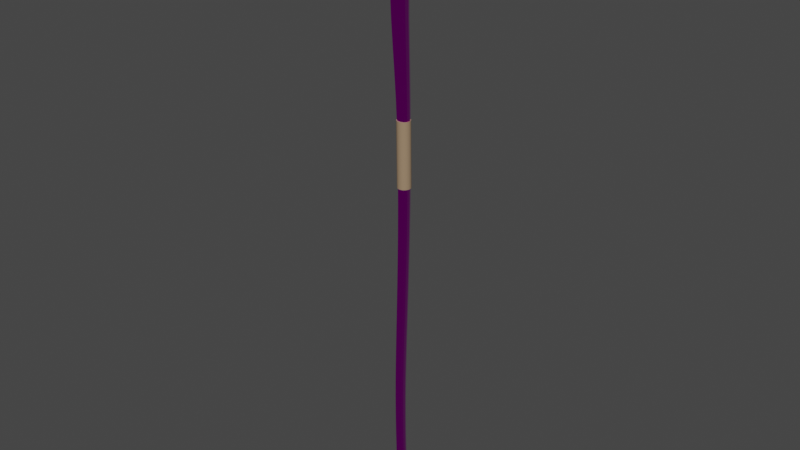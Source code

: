 # Source: darkwood_staff.blend  (saved by Blender 3.6.11; exported with 4.5.12 LTS)
import bpy
from mathutils import Matrix  # noqa: F401  (used for matrix-valued properties, if any)

bpy.ops.wm.read_factory_settings(use_empty=True)
scene = bpy.context.scene
scene.name = 'Scene'

# ---- collections
col_collection = bpy.data.collections.new('Collection'); scene.collection.children.link(col_collection)

# ---- images (referenced by path relative to the original .blend; pixels are not part of the script)
import os
ASSET_DIR = os.environ.get("B2B_ASSET_DIR", "")  # directory of the original .blend (textures are referenced by path, not embedded)
HERE = os.path.dirname(os.path.abspath(__file__))  # packed textures are extracted next to this script under _unpacked/

def load_image(name, relpath, width, height, colorspace="sRGB"):
    """Load a texture the original file referenced (path relative to the .blend, or extracted next to this script)."""
    p = next((c for c in (os.path.join(HERE, relpath), os.path.join(ASSET_DIR, relpath)) if relpath and os.path.exists(c)), "")
    if p:
        img = bpy.data.images.load(p, check_existing=True)
        img.name = name
    else:  # same state as the original file: an image datablock whose file is absent (Cycles renders it pink)
        img = bpy.data.images.new(name, width, height)
        img.source = "FILE"
        img.filepath = "//" + (relpath or name)
    img.colorspace_settings.name = colorspace
    return img
img_darkwood_staff_diffuse_png = load_image('darkwood_staff_diffuse.png', 'material/darkwood_staff_diffuse.png', 1024, 1024, 'sRGB')
img_darkwood_staff_occlusionroughnessmetallic_png = load_image('darkwood_staff_occlusionRoughnessMetallic.png', 'material/darkwood_staff_occlusionRoughnessMetallic.png', 1024, 1024, 'Linear Rec.709')
img_darkwood_staff_normal_png = load_image('darkwood_staff_normal.png', 'material/darkwood_staff_normal.png', 1024, 1024, 'Linear Rec.709')

# ---- materials (node trees are filled in below, after node groups)
mat_material_001 = bpy.data.materials.new('Material.001')
mat_material_001.use_transparent_shadow = False
mat_material = bpy.data.materials.new('Material')
mat_material.use_transparent_shadow = False

# ---- material node trees
mat_material_001.use_nodes = True; mat_material_001.node_tree.nodes.clear()
_N = mat_material_001.node_tree.nodes; _L = mat_material_001.node_tree.links
n0 = _N.new('ShaderNodeOutputMaterial'); n0.name = 'Material Output'; n0.location = (300, 300)
n1 = _N.new('ShaderNodeBsdfPrincipled'); n1.name = 'Principled BSDF'; n1.location = (10, 300)
n1.distribution = 'GGX'
n1.subsurface_method = 'RANDOM_WALK_SKIN'
n1.inputs[3].default_value = 1.45
n1.inputs[27].default_value = (0.0, 0.0, 0.0, 1.0)
n1.inputs[28].default_value = 1.0
n2 = _N.new('ShaderNodeTexImage'); n2.name = 'Image Texture'; n2.location = (-521, 353)
n2.image = img_darkwood_staff_diffuse_png
n3 = _N.new('ShaderNodeTexImage'); n3.name = 'Image Texture.002'; n3.location = (-764, 22)
n3.image = img_darkwood_staff_occlusionroughnessmetallic_png
n4 = _N.new('ShaderNodeSeparateColor'); n4.name = 'Separate Color'; n4.location = (-374, 6)
n5 = _N.new('ShaderNodeTexImage'); n5.name = 'Image Texture.001'; n5.location = (-629, -358)
n5.image = img_darkwood_staff_normal_png
n6 = _N.new('ShaderNodeNormalMap'); n6.name = 'Normal Map'; n6.location = (-289, -325)
_L.new(n1.outputs[0], n0.inputs[0])
_L.new(n2.outputs[0], n1.inputs[0])
_L.new(n3.outputs[0], n4.inputs[0])
_L.new(n4.outputs[1], n1.inputs[2])
_L.new(n4.outputs[2], n1.inputs[1])
_L.new(n5.outputs[0], n6.inputs[1])
_L.new(n6.outputs[0], n1.inputs[5])
n0.is_active_output = True
mat_material.use_nodes = True; mat_material.node_tree.nodes.clear()
_N = mat_material.node_tree.nodes; _L = mat_material.node_tree.links
n0 = _N.new('ShaderNodeBsdfPrincipled'); n0.name = 'Principled BSDF'; n0.location = (10, 300)
n0.distribution = 'GGX'
n0.subsurface_method = 'RANDOM_WALK_SKIN'
n0.inputs[0].default_value = (0.3299, 0.2219, 0.1332, 1.0)
n0.inputs[2].default_value = 1.0
n0.inputs[3].default_value = 1.45
n0.inputs[27].default_value = (0.0, 0.0, 0.0, 1.0)
n0.inputs[28].default_value = 1.0
n1 = _N.new('ShaderNodeOutputMaterial'); n1.name = 'Material Output'; n1.location = (300, 300)
_L.new(n0.outputs[0], n1.inputs[0])
n1.is_active_output = True

# ---- world
world_world = bpy.data.worlds.new('World'); scene.world = world_world
world_world.use_nodes = True; world_world.node_tree.nodes.clear()
_N = world_world.node_tree.nodes; _L = world_world.node_tree.links
n0 = _N.new('ShaderNodeOutputWorld'); n0.name = 'World Output'; n0.location = (300, 300)
n1 = _N.new('ShaderNodeBackground'); n1.name = 'Background'; n1.location = (10, 300)
n1.inputs[0].default_value = (0.05088, 0.05088, 0.05088, 1.0)
_L.new(n1.outputs[0], n0.inputs[0])
n0.is_active_output = True
world_world.color = (0.05088, 0.05088, 0.05088)
world_world.use_sun_shadow = False
world_world.sun_shadow_jitter_overblur = 0.0

# ---- meshes
me_cube_001 = bpy.data.meshes.new('Cube.001')
me_cube_001.from_pydata([(-0.007734, -0.000767, -0.7658), (-0.009264, -0.003096, -0.3135), (-0.006314, -0.004531, -0.7658), (-0.007104, -0.008248, -0.3134), (-0.003203, -0.007081, -0.7658), (-0.00262, -0.01164, -0.3133), (0.0007675, -0.007734, -0.7658), (0.002987, -0.01237, -0.3133), (0.004532, -0.006314, -0.7658), (0.008211, -0.01024, -0.3133), (0.007082, -0.003202, -0.7658), (0.01165, -0.005812, -0.3134), (0.007734, 0.0007677, -0.7658), (0.01238, -0.0002841, -0.3135), (0.006314, 0.004532, -0.7658), (0.01022, 0.004865, -0.3136), (0.003202, 0.007082, -0.7658), (0.005735, 0.008255, -0.3136), (-0.0007673, 0.007734, -0.7658), (0.0001356, 0.00898, -0.3136), (-0.004531, 0.006314, -0.7658), (-0.005082, 0.006848, -0.3136), (-0.007081, 0.003203, -0.7658), (-0.008522, 0.002429, -0.3135), (-0.01344, 2.456e-05, 0.1155), (-0.01071, -0.005711, 0.1154), (-0.00505, -0.009499, 0.1156), (0.002017, -0.01032, 0.116), (0.008591, -0.007948, 0.1165), (0.01291, -0.003027, 0.117), (0.01381, 0.003127, 0.1174), (0.01106, 0.008862, 0.1176), (0.005396, 0.01264, 0.1175), (-0.001655, 0.01345, 0.117), (-0.008211, 0.01108, 0.1164), (-0.01252, 0.006169, 0.1159), (-0.0291, -0.004164, 0.437), (-0.02405, -0.01285, 0.4345), (-0.0142, -0.01855, 0.4338), (-0.002108, -0.01986, 0.4352), (0.00913, -0.01641, 0.4384), (0.01656, -0.009016, 0.4426), (0.0181, 0.0004321, 0.4465), (0.01321, 0.009373, 0.449), (0.003151, 0.01531, 0.4495), (-0.009292, 0.0166, 0.4478), (-0.02068, 0.0129, 0.4445), (-0.02792, 0.00527, 0.4406), (-0.01004, 0.003411, -0.6893), (-0.006823, 0.007609, -0.6894), (-0.001934, 0.009633, -0.6894), (0.003311, 0.008942, -0.6894), (0.007509, 0.005721, -0.6894), (0.009535, 0.0008331, -0.6893), (0.008845, -0.004414, -0.6893), (0.005624, -0.008613, -0.6893), (0.000734, -0.01064, -0.6893), (-0.004514, -0.009947, -0.6893), (-0.008712, -0.006725, -0.6893), (-0.01074, -0.001835, -0.6893), (-0.007228, 0.004967, -0.09233), (-0.003511, 0.009506, -0.09235), (0.002136, 0.01171, -0.0923), (0.008206, 0.01097, -0.09219), (0.01307, 0.007481, -0.09205), (0.01541, 0.002186, -0.09192), (0.01461, -0.003491, -0.09183), (0.01089, -0.00803, -0.09182), (0.005235, -0.01022, -0.09187), (-0.0008353, -0.00947, -0.09199), (-0.00569, -0.005984, -0.09212), (-0.008027, -0.0006996, -0.09225), (-0.02227, 0.004613, 0.3103), (-0.0167, 0.01065, 0.3125), (-0.008125, 0.01354, 0.3145), (0.001127, 0.0125, 0.3157), (0.008575, 0.007843, 0.3157), (0.01222, 0.0007968, 0.3146), (0.01105, -0.00674, 0.3127), (0.005405, -0.01272, 0.3105), (-0.003163, -0.01554, 0.3087), (-0.01234, -0.01449, 0.3076), (-0.01971, -0.009879, 0.3076), (-0.02335, -0.002901, 0.3086), (-0.01176, 0.001673, -0.5231), (-0.008452, 0.00598, -0.5232), (-0.003435, 0.008057, -0.5232), (0.001948, 0.007348, -0.5232), (0.006257, 0.004043, -0.5232), (0.008338, -0.0009735, -0.5231), (0.007632, -0.00636, -0.5231), (0.004325, -0.01067, -0.523), (-0.0006956, -0.01275, -0.523), (-0.006085, -0.01204, -0.523), (-0.0104, -0.008734, -0.523), (-0.01247, -0.003713, -0.5231), (-0.01204, -0.003852, -0.4731), (-0.01123, -0.003774, -0.4212), (-0.01024, -0.003514, -0.3679), (-0.009949, -0.008911, -0.4731), (-0.009121, -0.008868, -0.4212), (-0.008107, -0.008636, -0.3678), (-0.005606, -0.01225, -0.473), (-0.004741, -0.01223, -0.4211), (-0.003682, -0.01201, -0.3677), (-0.0001765, -0.01296, -0.473), (0.0007339, -0.01295, -0.4211), (0.00185, -0.01274, -0.3677), (0.004882, -0.01086, -0.4731), (0.005835, -0.01083, -0.4212), (0.007004, -0.01061, -0.3678), (0.008212, -0.006519, -0.4731), (0.009192, -0.006459, -0.4212), (0.0104, -0.006214, -0.3678), (0.008923, -0.001093, -0.4732), (0.009909, -0.000996, -0.4213), (0.01112, -0.0007188, -0.3679), (0.006827, 0.00396, -0.4732), (0.007795, 0.004092, -0.4214), (0.008985, 0.004399, -0.368), (0.002486, 0.007289, -0.4733), (0.003418, 0.007443, -0.4214), (0.004562, 0.007769, -0.368), (-0.002936, 0.008003, -0.4733), (-0.002049, 0.008161, -0.4214), (-0.0009624, 0.008491, -0.368), (-0.00799, 0.005912, -0.4732), (-0.007145, 0.006055, -0.4214), (-0.006111, 0.006372, -0.368), (-0.01132, 0.001573, -0.4732), (-0.01051, 0.001688, -0.4213), (-0.009506, 0.001979, -0.3679), (-0.008689, -0.000185, -0.03744), (-0.009768, 0.0001575, 0.01642), (-0.01134, 0.0002588, 0.06686), (-0.006302, -0.00549, -0.0373), (-0.007323, -0.005178, 0.01652), (-0.008777, -0.005225, 0.06687), (-0.001343, -0.008991, -0.03715), (-0.002244, -0.008699, 0.0167), (-0.003462, -0.008846, 0.06705), (0.004859, -0.009743, -0.037), (0.004107, -0.009456, 0.0169), (0.003179, -0.009625, 0.06734), (0.01063, -0.007546, -0.03692), (0.01002, -0.007247, 0.01707), (0.009357, -0.007354, 0.06767), (0.01444, -0.002989, -0.03691), (0.01391, -0.002665, 0.01717), (0.01342, -0.002647, 0.06795), (0.01526, 0.002712, -0.03699), (0.01474, 0.003067, 0.01717), (0.01427, 0.003238, 0.06813), (0.01286, 0.008032, -0.03714), (0.01229, 0.008415, 0.01707), (0.0117, 0.008725, 0.06816), (0.007893, 0.01153, -0.0373), (0.007198, 0.01194, 0.0169), (0.00638, 0.01234, 0.06802), (0.001689, 0.01228, -0.03743), (0.0008486, 0.01268, 0.0167), (-0.0002495, 0.01311, 0.0677), (-0.00408, 0.01006, -0.03751), (-0.005054, 0.01046, 0.01653), (-0.006414, 0.01084, 0.06732), (-0.007875, 0.005504, -0.03751), (-0.008936, 0.005877, 0.01642), (-0.01047, 0.006134, 0.06702), (-0.0241, -0.002853, 0.3528), (-0.02564, -0.002718, 0.3856), (-0.02812, -0.003002, 0.4116), (-0.02027, -0.01004, 0.3515), (-0.02137, -0.01062, 0.384), (-0.02319, -0.01184, 0.4097), (-0.01257, -0.01479, 0.3515), (-0.0128, -0.01585, 0.3838), (-0.01343, -0.01767, 0.4093), (-0.003004, -0.01588, 0.3528), (-0.002155, -0.01707, 0.3851), (-0.001352, -0.01902, 0.4107), (0.005936, -0.01299, 0.3551), (0.007786, -0.01389, 0.3876), (0.009898, -0.01549, 0.4135), (0.01183, -0.006838, 0.3577), (0.0143, -0.007115, 0.3906), (0.01731, -0.007941, 0.4169), (0.01305, 0.0009374, 0.3601), (0.01556, 0.001418, 0.3933), (0.01883, 0.001641, 0.42), (0.009241, 0.008225, 0.3615), (0.01127, 0.009369, 0.3949), (0.01397, 0.01066, 0.4218), (0.001439, 0.01306, 0.3615), (0.002628, 0.01463, 0.395), (0.004034, 0.01664, 0.4219), (-0.008251, 0.01413, 0.3601), (-0.00807, 0.01583, 0.3936), (-0.008267, 0.01795, 0.4204), (-0.01721, 0.01113, 0.3578), (-0.01799, 0.01259, 0.3911), (-0.01958, 0.01424, 0.4177), (-0.023, 0.004897, 0.3551), (-0.02443, 0.005788, 0.3882), (-0.02683, 0.006545, 0.4145), (-0.02508, -0.006497, 0.4634), (-0.02038, -0.009546, 0.4886), (-0.01657, -0.01142, 0.5039), (-0.02144, -0.01255, 0.461), (-0.01834, -0.0127, 0.4866), (-0.01575, -0.01263, 0.5029), (-0.01442, -0.01648, 0.4603), (-0.01453, -0.01472, 0.4857), (-0.01423, -0.01341, 0.5023), (-0.005892, -0.01734, 0.4615), (-0.009967, -0.01515, 0.4862), (-0.01241, -0.01356, 0.5024), (0.00198, -0.01494, 0.4642), (-0.00571, -0.01391, 0.4878), (-0.01077, -0.01305, 0.503), (0.007171, -0.009829, 0.468), (-0.002768, -0.01122, 0.4902), (-0.0097, -0.012, 0.5041), (0.008223, -0.003311, 0.4717), (-0.002022, -0.007655, 0.4928), (-0.009508, -0.01067, 0.5054), (0.00475, 0.002849, 0.4744), (-0.003941, -0.004222, 0.4949), (-0.01029, -0.009414, 0.5063), (-0.002329, 0.006941, 0.4752), (-0.008021, -0.001987, 0.496), (-0.01185, -0.008588, 0.5069), (-0.01107, 0.007845, 0.4739), (-0.013, -0.001632, 0.4956), (-0.01374, -0.008438, 0.5068), (-0.01911, 0.005357, 0.4708), (-0.0174, -0.003162, 0.4939), (-0.01543, -0.008994, 0.5061), (-0.02426, 8.673e-05, 0.467), (-0.02006, -0.006069, 0.4913), (-0.01645, -0.01009, 0.5051), (-0.006032, 2.398e-07, -0.7718), (-0.005223, 0.003016, -0.7718), (-0.003016, 0.005224, -0.7718), (2.596e-08, 0.006032, -0.7718), (0.003016, 0.005224, -0.7718), (0.005223, 0.003016, -0.7718), (0.006032, 2.158e-07, -0.7718), (0.005224, -0.003016, -0.7718), (0.003016, -0.005223, -0.7718), (4.54e-08, -0.006032, -0.7718), (-0.003016, -0.005223, -0.7718), (-0.005224, -0.003016, -0.7718), (-0.008366, 0.003515, -0.7555), (-0.009144, 0.003707, -0.7398), (-0.009616, 0.003669, -0.7177), (-0.005485, 0.007221, -0.7555), (-0.006044, 0.007736, -0.7398), (-0.006421, 0.00783, -0.7178), (-0.001138, 0.00899, -0.7555), (-0.001345, 0.009676, -0.7398), (-0.001574, 0.009836, -0.7178), (0.003512, 0.008349, -0.7555), (0.003694, 0.009006, -0.7398), (0.003626, 0.009151, -0.7178), (0.007219, 0.005469, -0.7555), (0.007723, 0.005907, -0.7398), (0.007788, 0.005957, -0.7178), (0.008988, 0.001121, -0.7555), (0.009664, 0.001208, -0.7398), (0.009795, 0.00111, -0.7177), (0.008347, -0.003529, -0.7555), (0.008994, -0.003831, -0.7398), (0.00911, -0.004091, -0.7177), (0.005467, -0.007236, -0.7555), (0.005895, -0.007861, -0.7398), (0.005916, -0.008253, -0.7177), (0.001119, -0.009006, -0.7555), (0.001195, -0.009802, -0.7397), (0.001068, -0.01026, -0.7177), (-0.003531, -0.008364, -0.7555), (-0.003845, -0.009132, -0.7397), (-0.004134, -0.009575, -0.7177), (-0.007238, -0.005484, -0.7555), (-0.007874, -0.006032, -0.7398), (-0.008296, -0.00638, -0.7177), (-0.009007, -0.001136, -0.7555), (-0.009814, -0.001332, -0.7398), (-0.0103, -0.001532, -0.7177), (-0.007727, 0.003008, -0.2585), (-0.007206, 0.003663, -0.2031), (-0.007019, 0.004334, -0.1476), (-0.00423, 0.007458, -0.2585), (-0.003641, 0.008145, -0.2031), (-0.00338, 0.008847, -0.1476), (0.001076, 0.009607, -0.2585), (0.00177, 0.01031, -0.2031), (0.002147, 0.01103, -0.1476), (0.006772, 0.008878, -0.2585), (0.007581, 0.009579, -0.2031), (0.008084, 0.0103, -0.1475), (0.01133, 0.005463, -0.2584), (0.01223, 0.006139, -0.203), (0.01284, 0.00683, -0.1474), (0.01354, 0.0002781, -0.2583), (0.01448, 0.0009144, -0.2029), (0.01513, 0.001568, -0.1473), (0.01279, -0.005288, -0.2583), (0.01372, -0.004692, -0.2028), (0.01435, -0.004077, -0.1472), (0.009291, -0.009743, -0.2582), (0.01015, -0.009178, -0.2027), (0.01071, -0.008592, -0.1472), (0.003979, -0.01189, -0.2582), (0.004733, -0.01134, -0.2027), (0.005176, -0.01077, -0.1472), (-0.001724, -0.01116, -0.2582), (-0.001083, -0.0106, -0.2028), (-0.0007643, -0.01002, -0.1473), (-0.006285, -0.007739, -0.2583), (-0.005734, -0.007158, -0.2029), (-0.005515, -0.006558, -0.1474), (-0.008481, -0.002553, -0.2584), (-0.007973, -0.001936, -0.203), (-0.007802, -0.001302, -0.1475), (-0.01507, 0.005862, 0.1647), (-0.01785, 0.005335, 0.2138), (-0.02043, 0.004821, 0.2628), (-0.01045, 0.01105, 0.1655), (-0.01289, 0.01082, 0.215), (-0.01515, 0.0106, 0.2645), (-0.003406, 0.01355, 0.1664), (-0.005317, 0.01346, 0.2163), (-0.007041, 0.01338, 0.266), (0.004169, 0.01268, 0.1671), (0.002835, 0.01253, 0.2172), (0.001687, 0.01238, 0.2671), (0.01026, 0.00869, 0.1671), (0.009397, 0.008309, 0.2172), (0.008714, 0.007932, 0.2671), (0.01323, 0.002634, 0.1667), (0.0126, 0.001902, 0.2165), (0.01215, 0.001185, 0.2662), (0.01226, -0.003863, 0.166), (0.01156, -0.004969, 0.2155), (0.01105, -0.006043, 0.2648), (0.007624, -0.009053, 0.1652), (0.006573, -0.01044, 0.2143), (0.005707, -0.01179, 0.2631), (0.0005634, -0.01154, 0.1645), (-0.001016, -0.01306, 0.2132), (-0.0024, -0.01452, 0.2617), (-0.007022, -0.01067, 0.1639), (-0.009161, -0.01213, 0.2125), (-0.01109, -0.01353, 0.2608), (-0.0131, -0.006674, 0.1638), (-0.01569, -0.007906, 0.2124), (-0.01807, -0.009093, 0.2607), (-0.01604, -0.0006238, 0.164), (-0.01887, -0.00152, 0.2129), (-0.02149, -0.002388, 0.2614), (-0.01063, 0.002981, -0.6548), (-0.01124, 0.002476, -0.6149), (-0.01169, 0.002003, -0.5707), (-0.007388, 0.007202, -0.6548), (-0.007982, 0.006724, -0.6149), (-0.008405, 0.00628, -0.5707), (-0.002471, 0.009238, -0.6548), (-0.003034, 0.008772, -0.6149), (-0.003422, 0.008342, -0.5707), (0.002804, 0.008543, -0.6548), (0.002275, 0.008073, -0.6149), (0.001923, 0.007639, -0.5707), (0.007026, 0.005304, -0.6548), (0.006524, 0.004813, -0.6149), (0.006201, 0.004357, -0.5707), (0.009063, 0.0003883, -0.6548), (0.008575, -0.0001341, -0.6149), (0.008267, -0.0006245, -0.5707), (0.00837, -0.004889, -0.6547), (0.007877, -0.005445, -0.6149), (0.007565, -0.005973, -0.5706), (0.00513, -0.009112, -0.6547), (0.004617, -0.009697, -0.6148), (0.004282, -0.01025, -0.5706), (0.0002122, -0.01115, -0.6547), (-0.0003333, -0.01175, -0.6148), (-0.0007026, -0.01232, -0.5706), (-0.005066, -0.01045, -0.6547), (-0.005646, -0.01105, -0.6148), (-0.006053, -0.01162, -0.5706), (-0.009289, -0.007213, -0.6547), (-0.009897, -0.007785, -0.6148), (-0.01033, -0.00833, -0.5706), (-0.01132, -0.002295, -0.6547), (-0.01195, -0.002835, -0.6148), (-0.0124, -0.003344, -0.5706), (0.003159, 0.01465, -0.05278), (0.001251, 0.01509, 0.07928), (0.005793, 0.01439, -0.05278), (0.003885, 0.01483, 0.07928), (0.008325, 0.01362, -0.05278), (0.006418, 0.01406, 0.07928), (0.01066, 0.01237, -0.05278), (0.008752, 0.01281, 0.07928), (0.01271, 0.01069, -0.05278), (0.0108, 0.01113, 0.07928), (0.01438, 0.008645, -0.05278), (0.01248, 0.009085, 0.07928), (0.01563, 0.006311, -0.05278), (0.01372, 0.006751, 0.07928), (0.0164, 0.003778, -0.05278), (0.01449, 0.004219, 0.07928), (0.01666, 0.001145, -0.05278), (0.01475, 0.001585, 0.07928), (0.0164, -0.001489, -0.05278), (0.01449, -0.001049, 0.07928), (0.01563, -0.004022, -0.05278), (0.01372, -0.003581, 0.07928), (0.01438, -0.006356, -0.05278), (0.01248, -0.005915, 0.07928), (0.01271, -0.008401, -0.05278), (0.0108, -0.007961, 0.07928), (0.01066, -0.01008, -0.05278), (0.008752, -0.00964, 0.07928), (0.008325, -0.01133, -0.05278), (0.006418, -0.01089, 0.07928), (0.005793, -0.0121, -0.05278), (0.003885, -0.01166, 0.07928), (0.003159, -0.01236, -0.05278), (0.001251, -0.01192, 0.07928), (0.0005252, -0.0121, -0.05278), (-0.001382, -0.01166, 0.07928), (-0.002007, -0.01133, -0.05278), (-0.003915, -0.01089, 0.07928), (-0.004341, -0.01008, -0.05278), (-0.006249, -0.00964, 0.07928), (-0.006387, -0.008401, -0.05278), (-0.008295, -0.007961, 0.07928), (-0.008066, -0.006356, -0.05278), (-0.009974, -0.005915, 0.07928), (-0.009314, -0.004022, -0.05278), (-0.01122, -0.003581, 0.07928), (-0.01008, -0.001489, -0.05278), (-0.01199, -0.001049, 0.07928), (-0.01034, 0.001145, -0.05278), (-0.01225, 0.001585, 0.07928), (-0.01008, 0.003778, -0.05278), (-0.01199, 0.004219, 0.07928), (-0.009314, 0.006311, -0.05278), (-0.01122, 0.006751, 0.07928), (-0.008066, 0.008645, -0.05278), (-0.009974, 0.009085, 0.07928), (-0.006387, 0.01069, -0.05278), (-0.008295, 0.01113, 0.07928), (-0.004341, 0.01237, -0.05278), (-0.006249, 0.01281, 0.07928), (-0.002007, 0.01362, -0.05278), (-0.003915, 0.01406, 0.07928), (0.0005252, 0.01439, -0.05278), (-0.001382, 0.01483, 0.07928)], [], [(101, 3, 1, 98), (94, 99, 96, 95), (100, 101, 98, 97), (171, 172, 169, 168), (135, 136, 133, 132), (169, 202, 201, 168), (96, 129, 84, 95), (23, 131, 98, 1), (131, 130, 97, 98), (136, 137, 134, 133), (104, 5, 3, 101), (93, 102, 99, 94), (103, 104, 101, 100), (174, 175, 172, 171), (138, 139, 136, 135), (139, 140, 137, 136), (107, 7, 5, 104), (92, 105, 102, 93), (106, 107, 104, 103), (177, 178, 175, 174), (141, 142, 139, 138), (142, 143, 140, 139), (110, 9, 7, 107), (91, 108, 105, 92), (109, 110, 107, 106), (180, 181, 178, 177), (144, 145, 142, 141), (145, 146, 143, 142), (113, 11, 9, 110), (90, 111, 108, 91), (112, 113, 110, 109), (183, 184, 181, 180), (147, 148, 145, 144), (148, 149, 146, 145), (116, 13, 11, 113), (89, 114, 111, 90), (115, 116, 113, 112), (186, 187, 184, 183), (150, 151, 148, 147), (151, 152, 149, 148), (119, 15, 13, 116), (88, 117, 114, 89), (118, 119, 116, 115), (189, 190, 187, 186), (153, 154, 151, 150), (124, 125, 122, 121), (122, 17, 15, 119), (87, 120, 117, 88), (121, 122, 119, 118), (192, 193, 190, 189), (156, 157, 154, 153), (127, 128, 125, 124), (125, 19, 17, 122), (86, 123, 120, 87), (195, 196, 193, 192), (159, 160, 157, 156), (154, 155, 152, 151), (128, 21, 19, 125), (85, 126, 123, 86), (198, 199, 196, 195), (162, 163, 160, 159), (157, 158, 155, 154), (131, 23, 21, 128), (84, 129, 126, 85), (130, 131, 128, 127), (201, 202, 199, 198), (165, 166, 163, 162), (166, 167, 164, 163), (133, 166, 165, 132), (167, 166, 133, 134), (137, 25, 24, 134), (132, 71, 70, 135), (207, 208, 205, 204), (205, 238, 237, 204), (165, 60, 71, 132), (35, 167, 134, 24), (172, 173, 170, 169), (140, 26, 25, 137), (135, 70, 69, 138), (210, 211, 208, 207), (175, 176, 173, 172), (143, 27, 26, 140), (138, 69, 68, 141), (213, 214, 211, 210), (178, 179, 176, 175), (146, 28, 27, 143), (141, 68, 67, 144), (216, 217, 214, 213), (181, 182, 179, 178), (149, 29, 28, 146), (144, 67, 66, 147), (219, 220, 217, 216), (184, 185, 182, 181), (152, 30, 29, 149), (147, 66, 65, 150), (222, 223, 220, 219), (187, 188, 185, 184), (155, 31, 30, 152), (150, 65, 64, 153), (225, 226, 223, 222), (160, 161, 158, 157), (158, 32, 31, 155), (153, 64, 63, 156), (228, 229, 226, 225), (163, 164, 161, 160), (161, 33, 32, 158), (156, 63, 62, 159), (231, 232, 229, 228), (190, 191, 188, 187), (164, 34, 33, 161), (159, 62, 61, 162), (234, 235, 232, 231), (193, 194, 191, 190), (167, 35, 34, 164), (162, 61, 60, 165), (237, 238, 235, 234), (202, 203, 200, 199), (203, 202, 169, 170), (173, 37, 36, 170), (168, 83, 82, 171), (251, 2, 0, 240), (0, 22, 241, 240), (201, 72, 83, 168), (47, 203, 170, 36), (208, 209, 206, 205), (176, 38, 37, 173), (171, 82, 81, 174), (250, 4, 2, 251), (211, 212, 209, 208), (179, 39, 38, 176), (174, 81, 80, 177), (249, 6, 4, 250), (214, 215, 212, 211), (182, 40, 39, 179), (177, 80, 79, 180), (248, 8, 6, 249), (217, 218, 215, 214), (185, 41, 40, 182), (180, 79, 78, 183), (247, 10, 8, 248), (220, 221, 218, 217), (188, 42, 41, 185), (183, 78, 77, 186), (246, 12, 10, 247), (223, 224, 221, 220), (191, 43, 42, 188), (186, 77, 76, 189), (245, 14, 12, 246), (196, 197, 194, 193), (194, 44, 43, 191), (189, 76, 75, 192), (244, 16, 14, 245), (199, 200, 197, 196), (197, 45, 44, 194), (192, 75, 74, 195), (243, 18, 16, 244), (226, 227, 224, 223), (200, 46, 45, 197), (195, 74, 73, 198), (242, 20, 18, 243), (229, 230, 227, 226), (203, 47, 46, 200), (198, 73, 72, 201), (241, 22, 20, 242), (238, 239, 236, 235), (239, 238, 205, 206), (204, 36, 37, 207), (319, 322, 321, 318), (321, 322, 289, 288), (237, 47, 36, 204), (207, 37, 38, 210), (316, 319, 318, 315), (210, 38, 39, 213), (313, 316, 315, 312), (213, 39, 40, 216), (310, 313, 312, 309), (216, 40, 41, 219), (307, 310, 309, 306), (219, 41, 42, 222), (304, 307, 306, 303), (222, 42, 43, 225), (301, 304, 303, 300), (232, 233, 230, 229), (225, 43, 44, 228), (298, 301, 300, 297), (235, 236, 233, 232), (228, 44, 45, 231), (295, 298, 297, 294), (256, 259, 258, 255), (231, 45, 46, 234), (292, 295, 294, 291), (103, 102, 105, 106), (234, 46, 47, 237), (289, 292, 291, 288), (259, 262, 261, 258), (283, 286, 285, 282), (285, 286, 253, 252), (253, 256, 255, 252), (268, 271, 270, 267), (271, 274, 273, 270), (274, 277, 276, 273), (277, 280, 279, 276), (280, 283, 282, 279), (286, 287, 254, 253), (287, 286, 283, 284), (257, 256, 253, 254), (262, 265, 264, 261), (265, 268, 267, 264), (260, 259, 256, 257), (263, 262, 259, 260), (272, 271, 268, 269), (275, 274, 271, 272), (278, 277, 274, 275), (281, 280, 277, 278), (284, 283, 280, 281), (287, 59, 48, 254), (252, 22, 0, 285), (357, 358, 325, 324), (325, 328, 327, 324), (255, 20, 22, 252), (48, 49, 257, 254), (322, 323, 290, 289), (328, 331, 330, 327), (258, 18, 20, 255), (49, 50, 260, 257), (293, 292, 289, 290), (331, 334, 333, 330), (261, 16, 18, 258), (50, 51, 263, 260), (266, 265, 262, 263), (334, 337, 336, 333), (264, 14, 16, 261), (51, 52, 266, 263), (269, 268, 265, 266), (337, 340, 339, 336), (267, 12, 14, 264), (52, 53, 269, 266), (296, 295, 292, 293), (340, 343, 342, 339), (270, 10, 12, 267), (53, 54, 272, 269), (299, 298, 295, 296), (343, 346, 345, 342), (273, 8, 10, 270), (54, 55, 275, 272), (308, 307, 304, 305), (346, 349, 348, 345), (276, 6, 8, 273), (55, 56, 278, 275), (311, 310, 307, 308), (349, 352, 351, 348), (279, 4, 6, 276), (56, 57, 281, 278), (314, 313, 310, 311), (352, 355, 354, 351), (282, 2, 4, 279), (57, 58, 284, 281), (317, 316, 313, 314), (355, 358, 357, 354), (285, 0, 2, 282), (58, 59, 287, 284), (320, 319, 316, 317), (323, 322, 319, 320), (323, 71, 60, 290), (288, 23, 1, 321), (393, 394, 361, 360), (361, 364, 363, 360), (291, 21, 23, 288), (60, 61, 293, 290), (358, 359, 326, 325), (364, 367, 366, 363), (294, 19, 21, 291), (61, 62, 296, 293), (329, 328, 325, 326), (367, 370, 369, 366), (297, 17, 19, 294), (62, 63, 299, 296), (302, 301, 298, 299), (370, 373, 372, 369), (300, 15, 17, 297), (63, 64, 302, 299), (305, 304, 301, 302), (373, 376, 375, 372), (303, 13, 15, 300), (64, 65, 305, 302), (332, 331, 328, 329), (376, 379, 378, 375), (306, 11, 13, 303), (65, 66, 308, 305), (335, 334, 331, 332), (379, 382, 381, 378), (309, 9, 11, 306), (66, 67, 311, 308), (344, 343, 340, 341), (382, 385, 384, 381), (312, 7, 9, 309), (67, 68, 314, 311), (347, 346, 343, 344), (385, 388, 387, 384), (315, 5, 7, 312), (68, 69, 317, 314), (350, 349, 346, 347), (388, 391, 390, 387), (318, 3, 5, 315), (69, 70, 320, 317), (353, 352, 349, 350), (391, 394, 393, 390), (321, 1, 3, 318), (70, 71, 323, 320), (356, 355, 352, 353), (359, 358, 355, 356), (359, 83, 72, 326), (324, 35, 24, 357), (97, 96, 99, 100), (130, 129, 96, 97), (327, 34, 35, 324), (72, 73, 329, 326), (394, 395, 362, 361), (127, 126, 129, 130), (330, 33, 34, 327), (73, 74, 332, 329), (365, 364, 361, 362), (126, 127, 124, 123), (333, 32, 33, 330), (74, 75, 335, 332), (338, 337, 334, 335), (123, 124, 121, 120), (336, 31, 32, 333), (75, 76, 338, 335), (341, 340, 337, 338), (118, 117, 120, 121), (339, 30, 31, 336), (76, 77, 341, 338), (368, 367, 364, 365), (115, 114, 117, 118), (342, 29, 30, 339), (77, 78, 344, 341), (371, 370, 367, 368), (112, 111, 114, 115), (345, 28, 29, 342), (78, 79, 347, 344), (380, 379, 376, 377), (109, 108, 111, 112), (348, 27, 28, 345), (79, 80, 350, 347), (383, 382, 379, 380), (106, 105, 108, 109), (351, 26, 27, 348), (80, 81, 353, 350), (386, 385, 382, 383), (354, 25, 26, 351), (81, 82, 356, 353), (389, 388, 385, 386), (100, 99, 102, 103), (357, 24, 25, 354), (82, 83, 359, 356), (392, 391, 388, 389), (395, 394, 391, 392), (395, 95, 84, 362), (360, 48, 59, 393), (363, 49, 48, 360), (84, 85, 365, 362), (366, 50, 49, 363), (85, 86, 368, 365), (369, 51, 50, 366), (86, 87, 371, 368), (374, 373, 370, 371), (372, 52, 51, 369), (87, 88, 374, 371), (377, 376, 373, 374), (375, 53, 52, 372), (88, 89, 377, 374), (378, 54, 53, 375), (89, 90, 380, 377), (381, 55, 54, 378), (90, 91, 383, 380), (384, 56, 55, 381), (91, 92, 386, 383), (387, 57, 56, 384), (92, 93, 389, 386), (390, 58, 57, 387), (93, 94, 392, 389), (393, 59, 58, 390), (94, 95, 395, 392), (206, 209, 212, 215, 218, 221, 224, 227, 230, 233, 236, 239), (240, 241, 242, 243, 244, 245, 246, 247, 248, 249, 250, 251), (396, 397, 399, 398), (398, 399, 401, 400), (400, 401, 403, 402), (402, 403, 405, 404), (404, 405, 407, 406), (406, 407, 409, 408), (408, 409, 411, 410), (410, 411, 413, 412), (412, 413, 415, 414), (414, 415, 417, 416), (416, 417, 419, 418), (418, 419, 421, 420), (420, 421, 423, 422), (422, 423, 425, 424), (424, 425, 427, 426), (426, 427, 429, 428), (428, 429, 431, 430), (430, 431, 433, 432), (432, 433, 435, 434), (434, 435, 437, 436), (436, 437, 439, 438), (438, 439, 441, 440), (440, 441, 443, 442), (442, 443, 445, 444), (444, 445, 447, 446), (446, 447, 449, 448), (448, 449, 451, 450), (450, 451, 453, 452), (452, 453, 455, 454), (454, 455, 457, 456), (399, 397, 459, 457, 455, 453, 451, 449, 447, 445, 443, 441, 439, 437, 435, 433, 431, 429, 427, 425, 423, 421, 419, 417, 415, 413, 411, 409, 407, 405, 403, 401), (456, 457, 459, 458), (458, 459, 397, 396), (396, 398, 400, 402, 404, 406, 408, 410, 412, 414, 416, 418, 420, 422, 424, 426, 428, 430, 432, 434, 436, 438, 440, 442, 444, 446, 448, 450, 452, 454, 456, 458)])
me_cube_001.polygons.foreach_set('use_smooth', [True] * 420)
me_cube_001.polygons.foreach_set('material_index', [0, 0, 0, 0, 0, 0, 0, 0, 0, 0, 0, 0, 0, 0, 0, 0, 0, 0, 0, 0, 0, 0, 0, 0, 0, 0, 0, 0, 0, 0, 0, 0, 0, 0, 0, 0, 0, 0, 0, 0, 0, 0, 0, 0, 0, 0, 0, 0, 0, 0, 0, 0, 0, 0, 0, 0, 0, 0, 0, 0, 0, 0, 0, 0, 0, 0, 0, 0, 0, 0, 0, 0, 0, 0, 0, 0, 0, 0, 0, 0, 0, 0, 0, 0, 0, 0, 0, 0, 0, 0, 0, 0, 0, 0, 0, 0, 0, 0, 0, 0, 0, 0, 0, 0, 0, 0, 0, 0, 0, 0, 0, 0, 0, 0, 0, 0, 0, 0, 0, 0, 0, 0, 0, 0, 0, 0, 0, 0, 0, 0, 0, 0, 0, 0, 0, 0, 0, 0, 0, 0, 0, 0, 0, 0, 0, 0, 0, 0, 0, 0, 0, 0, 0, 0, 0, 0, 0, 0, 0, 0, 0, 0, 0, 0, 0, 0, 0, 0, 0, 0, 0, 0, 0, 0, 0, 0, 0, 0, 0, 0, 0, 0, 0, 0, 0, 0, 0, 0, 0, 0, 0, 0, 0, 0, 0, 0, 0, 0, 0, 0, 0, 0, 0, 0, 0, 0, 0, 0, 0, 0, 0, 0, 0, 0, 0, 0, 0, 0, 0, 0, 0, 0, 0, 0, 0, 0, 0, 0, 0, 0, 0, 0, 0, 0, 0, 0, 0, 0, 0, 0, 0, 0, 0, 0, 0, 0, 0, 0, 0, 0, 0, 0, 0, 0, 0, 0, 0, 0, 0, 0, 0, 0, 0, 0, 0, 0, 0, 0, 0, 0, 0, 0, 0, 0, 0, 0, 0, 0, 0, 0, 0, 0, 0, 0, 0, 0, 0, 0, 0, 0, 0, 0, 0, 0, 0, 0, 0, 0, 0, 0, 0, 0, 0, 0, 0, 0, 0, 0, 0, 0, 0, 0, 0, 0, 0, 0, 0, 0, 0, 0, 0, 0, 0, 0, 0, 0, 0, 0, 0, 0, 0, 0, 0, 0, 0, 0, 0, 0, 0, 0, 0, 0, 0, 0, 0, 0, 0, 0, 0, 0, 0, 0, 0, 0, 0, 0, 0, 0, 0, 0, 0, 0, 0, 0, 0, 0, 0, 0, 0, 0, 0, 0, 0, 0, 0, 0, 0, 0, 0, 0, 0, 0, 0, 0, 0, 0, 1, 1, 1, 1, 1, 1, 1, 1, 1, 1, 1, 1, 1, 1, 1, 1, 1, 1, 1, 1, 1, 1, 1, 1, 1, 1, 1, 1, 1, 1, 1, 1, 1, 1])
_k = set([(396, 398), (396, 458), (397, 399), (397, 459), (398, 400), (399, 401), (400, 402), (401, 403), (402, 404), (403, 405), (404, 406), (405, 407), (406, 408), (407, 409), (408, 410), (409, 411), (410, 412), (411, 413), (412, 414), (413, 415), (414, 416), (415, 417), (416, 418), (417, 419), (418, 420), (419, 421), (420, 422), (421, 423), (422, 424), (423, 425), (424, 426), (425, 427), (426, 428), (427, 429), (428, 430), (429, 431), (430, 432), (431, 433), (432, 434), (433, 435), (434, 436), (435, 437), (436, 438), (437, 439), (438, 440), (439, 441), (440, 442), (441, 443), (442, 444), (443, 445), (444, 446), (445, 447), (446, 448), (447, 449), (448, 450), (449, 451), (450, 452), (451, 453), (452, 454), (453, 455), (454, 456), (455, 457), (456, 458), (457, 459)])
me_cube_001.attributes.new('sharp_edge', 'BOOLEAN', 'EDGE').data.foreach_set('value', [ (min(e.vertices), max(e.vertices)) in _k for e in me_cube_001.edges])
_uv = me_cube_001.uv_layers.new(name='UVMap')
_uv.uv.foreach_set('vector', [0.1859, 0.2089, 0.2054, 0.2292, 0.2008, 0.2336, 0.1813, 0.2132, 0.1304, 0.1513, 0.1482, 0.1698, 0.1437, 0.1739, 0.126, 0.1554, 0.1667, 0.189, 0.1859, 0.2089, 0.1813, 0.2132, 0.1622, 0.1932, 0.4477, 0.4845, 0.461, 0.4988, 0.4553, 0.5051, 0.4422, 0.4905, 0.3046, 0.3334, 0.3242, 0.3541, 0.319, 0.3592, 0.2996, 0.3384, 0.4553, 0.5051, 0.4499, 0.5117, 0.437, 0.4967, 0.4422, 0.4905, 0.1437, 0.1739, 0.1393, 0.1781, 0.1215, 0.1596, 0.126, 0.1554, 0.1963, 0.2381, 0.1769, 0.2175, 0.1813, 0.2132, 0.2008, 0.2336, 0.1769, 0.2175, 0.1578, 0.1975, 0.1622, 0.1932, 0.1813, 0.2132, 0.3242, 0.3541, 0.3436, 0.3746, 0.3384, 0.3798, 0.319, 0.3592, 0.1905, 0.2047, 0.2101, 0.2249, 0.2054, 0.2292, 0.1859, 0.2089, 0.1348, 0.1472, 0.1527, 0.1657, 0.1482, 0.1698, 0.1304, 0.1513, 0.1713, 0.1848, 0.1905, 0.2047, 0.1859, 0.2089, 0.1667, 0.189, 0.4537, 0.4789, 0.4673, 0.4929, 0.461, 0.4988, 0.4477, 0.4845, 0.3096, 0.3284, 0.3293, 0.3489, 0.3242, 0.3541, 0.3046, 0.3334, 0.3293, 0.3489, 0.3488, 0.3694, 0.3436, 0.3746, 0.3242, 0.3541, 0.1951, 0.2005, 0.2148, 0.2207, 0.2101, 0.2249, 0.1905, 0.2047, 0.1392, 0.1431, 0.1572, 0.1615, 0.1527, 0.1657, 0.1348, 0.1472, 0.1759, 0.1807, 0.1951, 0.2005, 0.1905, 0.2047, 0.1713, 0.1848, 0.46, 0.4736, 0.4739, 0.4874, 0.4673, 0.4929, 0.4537, 0.4789, 0.3146, 0.3234, 0.3344, 0.3438, 0.3293, 0.3489, 0.3096, 0.3284, 0.3344, 0.3438, 0.354, 0.364, 0.3488, 0.3694, 0.3293, 0.3489, 0.1998, 0.1963, 0.2195, 0.2165, 0.2148, 0.2207, 0.1951, 0.2005, 0.1435, 0.1388, 0.1617, 0.1574, 0.1572, 0.1615, 0.1392, 0.1431, 0.1805, 0.1766, 0.1998, 0.1963, 0.1951, 0.2005, 0.1759, 0.1807, 0.4666, 0.4686, 0.4809, 0.4824, 0.4739, 0.4874, 0.46, 0.4736, 0.3196, 0.3185, 0.3394, 0.3387, 0.3344, 0.3438, 0.3146, 0.3234, 0.3394, 0.3387, 0.3591, 0.3587, 0.354, 0.364, 0.3344, 0.3438, 0.2044, 0.1921, 0.2242, 0.2122, 0.2195, 0.2165, 0.1998, 0.1963, 0.1479, 0.1345, 0.1661, 0.1531, 0.1617, 0.1574, 0.1435, 0.1388, 0.185, 0.1723, 0.2044, 0.1921, 0.1998, 0.1963, 0.1805, 0.1766, 0.4734, 0.4637, 0.4879, 0.4775, 0.4809, 0.4824, 0.4666, 0.4686, 0.3246, 0.3136, 0.3445, 0.3336, 0.3394, 0.3387, 0.3196, 0.3185, 0.3445, 0.3336, 0.3643, 0.3535, 0.3591, 0.3587, 0.3394, 0.3387, 0.2089, 0.1878, 0.2288, 0.2078, 0.2242, 0.2122, 0.2044, 0.1921, 0.1522, 0.1302, 0.1705, 0.1488, 0.1661, 0.1531, 0.1479, 0.1345, 0.1894, 0.168, 0.2089, 0.1878, 0.2044, 0.1921, 0.185, 0.1723, 0.48, 0.4586, 0.4946, 0.4724, 0.4879, 0.4775, 0.4734, 0.4637, 0.3297, 0.3088, 0.3496, 0.3286, 0.3445, 0.3336, 0.3246, 0.3136, 0.3496, 0.3286, 0.3694, 0.3484, 0.3643, 0.3535, 0.3445, 0.3336, 0.2133, 0.1833, 0.2333, 0.2034, 0.2288, 0.2078, 0.2089, 0.1878, 0.1565, 0.1258, 0.1748, 0.1444, 0.1705, 0.1488, 0.1522, 0.1302, 0.1938, 0.1636, 0.2133, 0.1833, 0.2089, 0.1878, 0.1894, 0.168, 0.4862, 0.4531, 0.5009, 0.4669, 0.4946, 0.4724, 0.48, 0.4586, 0.3347, 0.3039, 0.3547, 0.3236, 0.3496, 0.3286, 0.3297, 0.3088, 0.2023, 0.1546, 0.2219, 0.1742, 0.2177, 0.1788, 0.1981, 0.1591, 0.2177, 0.1788, 0.2376, 0.1988, 0.2333, 0.2034, 0.2133, 0.1833, 0.1608, 0.1214, 0.1791, 0.1399, 0.1748, 0.1444, 0.1565, 0.1258, 0.1981, 0.1591, 0.2177, 0.1788, 0.2133, 0.1833, 0.1938, 0.1636, 0.492, 0.447, 0.5066, 0.4608, 0.5009, 0.4669, 0.4862, 0.4531, 0.3397, 0.299, 0.3599, 0.3187, 0.3547, 0.3236, 0.3347, 0.3039, 0.1534, 0.2019, 0.1725, 0.222, 0.2219, 0.1742, 0.2023, 0.1546, 0.2219, 0.1742, 0.2419, 0.1941, 0.2376, 0.1988, 0.2177, 0.1788, 0.1651, 0.117, 0.1833, 0.1354, 0.1791, 0.1399, 0.1608, 0.1214, 0.4972, 0.4406, 0.5117, 0.4542, 0.5066, 0.4608, 0.492, 0.447, 0.3447, 0.2941, 0.365, 0.3137, 0.3599, 0.3187, 0.3397, 0.299, 0.3547, 0.3236, 0.3747, 0.3433, 0.3694, 0.3484, 0.3496, 0.3286, 0.1725, 0.222, 0.1918, 0.2426, 0.2419, 0.1941, 0.2219, 0.1742, 0.1171, 0.1637, 0.1349, 0.1824, 0.1833, 0.1354, 0.1651, 0.117, 0.4318, 0.5031, 0.4446, 0.5183, 0.5117, 0.4542, 0.4972, 0.4406, 0.2893, 0.3481, 0.3085, 0.369, 0.365, 0.3137, 0.3447, 0.2941, 0.3599, 0.3187, 0.38, 0.3382, 0.3747, 0.3433, 0.3547, 0.3236, 0.1769, 0.2175, 0.1963, 0.2381, 0.1918, 0.2426, 0.1725, 0.222, 0.1215, 0.1596, 0.1393, 0.1781, 0.1349, 0.1824, 0.1171, 0.1637, 0.1578, 0.1975, 0.1769, 0.2175, 0.1725, 0.222, 0.1534, 0.2019, 0.437, 0.4967, 0.4499, 0.5117, 0.4446, 0.5183, 0.4318, 0.5031, 0.2945, 0.3433, 0.3138, 0.3642, 0.3085, 0.369, 0.2893, 0.3481, 0.3138, 0.3642, 0.333, 0.3849, 0.3275, 0.3897, 0.3085, 0.369, 0.319, 0.3592, 0.3138, 0.3642, 0.2945, 0.3433, 0.2996, 0.3384, 0.333, 0.3849, 0.3138, 0.3642, 0.319, 0.3592, 0.3384, 0.3798, 0.3436, 0.3746, 0.3629, 0.395, 0.3575, 0.4002, 0.3384, 0.3798, 0.2996, 0.3384, 0.2799, 0.3175, 0.2849, 0.3126, 0.3046, 0.3334, 0.4968, 0.5378, 0.5076, 0.5496, 0.5016, 0.5564, 0.4906, 0.5447, 0.5016, 0.5564, 0.4956, 0.5629, 0.4846, 0.5515, 0.4906, 0.5447, 0.2945, 0.3433, 0.275, 0.3223, 0.2799, 0.3175, 0.2996, 0.3384, 0.3521, 0.4054, 0.333, 0.3849, 0.3384, 0.3798, 0.3575, 0.4002, 0.461, 0.4988, 0.4736, 0.5123, 0.4675, 0.519, 0.4553, 0.5051, 0.3488, 0.3694, 0.3682, 0.3896, 0.3629, 0.395, 0.3436, 0.3746, 0.3046, 0.3334, 0.2849, 0.3126, 0.2898, 0.3078, 0.3096, 0.3284, 0.5034, 0.5308, 0.514, 0.5426, 0.5076, 0.5496, 0.4968, 0.5378, 0.4673, 0.4929, 0.4801, 0.506, 0.4736, 0.5123, 0.461, 0.4988, 0.354, 0.364, 0.3735, 0.3842, 0.3682, 0.3896, 0.3488, 0.3694, 0.3096, 0.3284, 0.2898, 0.3078, 0.2948, 0.303, 0.3146, 0.3234, 0.5103, 0.5241, 0.5207, 0.5357, 0.514, 0.5426, 0.5034, 0.5308, 0.4739, 0.4874, 0.487, 0.5002, 0.4801, 0.506, 0.4673, 0.4929, 0.3591, 0.3587, 0.3787, 0.3788, 0.3735, 0.3842, 0.354, 0.364, 0.3146, 0.3234, 0.2948, 0.303, 0.2997, 0.2982, 0.3196, 0.3185, 0.5173, 0.5178, 0.5276, 0.5291, 0.5207, 0.5357, 0.5103, 0.5241, 0.4809, 0.4824, 0.4941, 0.4949, 0.487, 0.5002, 0.4739, 0.4874, 0.3643, 0.3535, 0.3839, 0.3734, 0.3787, 0.3788, 0.3591, 0.3587, 0.3196, 0.3185, 0.2997, 0.2982, 0.3047, 0.2935, 0.3246, 0.3136, 0.5241, 0.5119, 0.5345, 0.5228, 0.5276, 0.5291, 0.5173, 0.5178, 0.4879, 0.4775, 0.5011, 0.4898, 0.4941, 0.4949, 0.4809, 0.4824, 0.3694, 0.3484, 0.3892, 0.3681, 0.3839, 0.3734, 0.3643, 0.3535, 0.3246, 0.3136, 0.3047, 0.2935, 0.3096, 0.2888, 0.3297, 0.3088, 0.5308, 0.5064, 0.5413, 0.517, 0.5345, 0.5228, 0.5241, 0.5119, 0.4946, 0.4724, 0.5078, 0.4846, 0.5011, 0.4898, 0.4879, 0.4775, 0.3747, 0.3433, 0.3946, 0.3629, 0.3892, 0.3681, 0.3694, 0.3484, 0.3297, 0.3088, 0.3096, 0.2888, 0.3145, 0.284, 0.3347, 0.3039, 0.5372, 0.501, 0.548, 0.5114, 0.5413, 0.517, 0.5308, 0.5064, 0.365, 0.3137, 0.3852, 0.3331, 0.38, 0.3382, 0.3599, 0.3187, 0.38, 0.3382, 0.4, 0.3577, 0.3946, 0.3629, 0.3747, 0.3433, 0.3347, 0.3039, 0.3145, 0.284, 0.3194, 0.2792, 0.3397, 0.299, 0.5434, 0.4954, 0.5545, 0.5059, 0.548, 0.5114, 0.5372, 0.501, 0.3085, 0.369, 0.3275, 0.3897, 0.3852, 0.3331, 0.365, 0.3137, 0.3852, 0.3331, 0.4054, 0.3526, 0.4, 0.3577, 0.38, 0.3382, 0.3397, 0.299, 0.3194, 0.2792, 0.3242, 0.2743, 0.3447, 0.2941, 0.5493, 0.4894, 0.5609, 0.5001, 0.5545, 0.5059, 0.5434, 0.4954, 0.5009, 0.4669, 0.514, 0.4792, 0.5078, 0.4846, 0.4946, 0.4724, 0.3275, 0.3897, 0.3465, 0.4103, 0.4054, 0.3526, 0.3852, 0.3331, 0.3447, 0.2941, 0.3242, 0.2743, 0.27, 0.3271, 0.2893, 0.3481, 0.4786, 0.5578, 0.4897, 0.5691, 0.5609, 0.5001, 0.5493, 0.4894, 0.5066, 0.4608, 0.5197, 0.4732, 0.514, 0.4792, 0.5009, 0.4669, 0.333, 0.3849, 0.3521, 0.4054, 0.3465, 0.4103, 0.3275, 0.3897, 0.2893, 0.3481, 0.27, 0.3271, 0.275, 0.3223, 0.2945, 0.3433, 0.4846, 0.5515, 0.4956, 0.5629, 0.4897, 0.5691, 0.4786, 0.5578, 0.4499, 0.5117, 0.4619, 0.5258, 0.4563, 0.5325, 0.4446, 0.5183, 0.4619, 0.5258, 0.4499, 0.5117, 0.4553, 0.5051, 0.4675, 0.519, 0.4736, 0.5123, 0.4855, 0.5253, 0.4792, 0.5322, 0.4675, 0.519, 0.4422, 0.4905, 0.4279, 0.4749, 0.4334, 0.4692, 0.4477, 0.4845, 0.05279, 0.06049, 0.05414, 0.06289, 0.05089, 0.06379, 0.04993, 0.06086, 0.05089, 0.06379, 0.04706, 0.06417, 0.04658, 0.06057, 0.04993, 0.06086, 0.437, 0.4967, 0.4227, 0.4808, 0.4279, 0.4749, 0.4422, 0.4905, 0.4733, 0.5391, 0.4619, 0.5258, 0.4675, 0.519, 0.4792, 0.5322, 0.5076, 0.5496, 0.5181, 0.5607, 0.5122, 0.5671, 0.5016, 0.5564, 0.4801, 0.506, 0.4921, 0.5186, 0.4855, 0.5253, 0.4736, 0.5123, 0.4477, 0.4845, 0.4334, 0.4692, 0.439, 0.4637, 0.4537, 0.4789, 0.05525, 0.0596, 0.05692, 0.06156, 0.05414, 0.06289, 0.05279, 0.06049, 0.514, 0.5426, 0.5242, 0.5539, 0.5181, 0.5607, 0.5076, 0.5496, 0.487, 0.5002, 0.4991, 0.5122, 0.4921, 0.5186, 0.4801, 0.506, 0.4537, 0.4789, 0.439, 0.4637, 0.445, 0.4584, 0.46, 0.4736, 0.05734, 0.05829, 0.0593, 0.05983, 0.05692, 0.06156, 0.05525, 0.0596, 0.5207, 0.5357, 0.5307, 0.5471, 0.5242, 0.5539, 0.514, 0.5426, 0.4941, 0.4949, 0.5062, 0.5064, 0.4991, 0.5122, 0.487, 0.5002, 0.46, 0.4736, 0.445, 0.4584, 0.4512, 0.4533, 0.4666, 0.4686, 0.05907, 0.05659, 0.06129, 0.05772, 0.0593, 0.05983, 0.05734, 0.05829, 0.5276, 0.5291, 0.5375, 0.5403, 0.5307, 0.5471, 0.5207, 0.5357, 0.5011, 0.4898, 0.5131, 0.501, 0.5062, 0.5064, 0.4941, 0.4949, 0.4666, 0.4686, 0.4512, 0.4533, 0.4576, 0.4483, 0.4734, 0.4637, 0.06042, 0.05453, 0.06291, 0.05524, 0.06129, 0.05772, 0.05907, 0.05659, 0.5345, 0.5228, 0.5443, 0.5337, 0.5375, 0.5403, 0.5276, 0.5291, 0.5078, 0.4846, 0.5197, 0.4958, 0.5131, 0.501, 0.5011, 0.4898, 0.4734, 0.4637, 0.4576, 0.4483, 0.464, 0.4431, 0.48, 0.4586, 0.06135, 0.05211, 0.06414, 0.05234, 0.06291, 0.05524, 0.06042, 0.05453, 0.5413, 0.517, 0.5513, 0.5274, 0.5443, 0.5337, 0.5345, 0.5228, 0.514, 0.4792, 0.5259, 0.4904, 0.5197, 0.4958, 0.5078, 0.4846, 0.48, 0.4586, 0.464, 0.4431, 0.4701, 0.4375, 0.4862, 0.4531, 0.0618, 0.04927, 0.06493, 0.04894, 0.06414, 0.05234, 0.06135, 0.05211, 0.5117, 0.4542, 0.5249, 0.4667, 0.5197, 0.4732, 0.5066, 0.4608, 0.5197, 0.4732, 0.5318, 0.4846, 0.5259, 0.4904, 0.514, 0.4792, 0.4862, 0.4531, 0.4701, 0.4375, 0.4759, 0.4317, 0.492, 0.447, 0.06161, 0.04593, 0.06523, 0.04488, 0.06493, 0.04894, 0.0618, 0.04927, 0.4446, 0.5183, 0.4563, 0.5325, 0.5249, 0.4667, 0.5117, 0.4542, 0.5249, 0.4667, 0.5373, 0.4783, 0.5318, 0.4846, 0.5197, 0.4732, 0.492, 0.447, 0.4759, 0.4317, 0.4812, 0.4255, 0.4972, 0.4406, 0.06051, 0.04191, 0.06494, 0.03982, 0.06523, 0.04488, 0.06161, 0.04593, 0.548, 0.5114, 0.5583, 0.5216, 0.5513, 0.5274, 0.5413, 0.517, 0.4563, 0.5325, 0.4675, 0.5457, 0.5373, 0.4783, 0.5249, 0.4667, 0.4972, 0.4406, 0.4812, 0.4255, 0.4174, 0.4868, 0.4318, 0.5031, 0.04259, 0.05935, 0.04243, 0.06394, 0.06494, 0.03982, 0.06051, 0.04191, 0.5545, 0.5059, 0.5651, 0.5161, 0.5583, 0.5216, 0.548, 0.5114, 0.4619, 0.5258, 0.4733, 0.5391, 0.4675, 0.5457, 0.4563, 0.5325, 0.4318, 0.5031, 0.4174, 0.4868, 0.4227, 0.4808, 0.437, 0.4967, 0.04658, 0.06057, 0.04706, 0.06417, 0.04243, 0.06394, 0.04259, 0.05935, 0.4956, 0.5629, 0.5065, 0.5734, 0.5007, 0.5793, 0.4897, 0.5691, 0.5065, 0.5734, 0.4956, 0.5629, 0.5016, 0.5564, 0.5122, 0.5671, 0.4906, 0.5447, 0.4792, 0.5322, 0.4855, 0.5253, 0.4968, 0.5378, 0.2451, 0.2708, 0.2403, 0.2754, 0.2205, 0.2544, 0.2252, 0.2499, 0.2205, 0.2544, 0.2403, 0.2754, 0.2356, 0.28, 0.2159, 0.2589, 0.4846, 0.5515, 0.4733, 0.5391, 0.4792, 0.5322, 0.4906, 0.5447, 0.4968, 0.5378, 0.4855, 0.5253, 0.4921, 0.5186, 0.5034, 0.5308, 0.2499, 0.2662, 0.2451, 0.2708, 0.2252, 0.2499, 0.2299, 0.2455, 0.5034, 0.5308, 0.4921, 0.5186, 0.4991, 0.5122, 0.5103, 0.5241, 0.2547, 0.2617, 0.2499, 0.2662, 0.2299, 0.2455, 0.2347, 0.2411, 0.5103, 0.5241, 0.4991, 0.5122, 0.5062, 0.5064, 0.5173, 0.5178, 0.2596, 0.2573, 0.2547, 0.2617, 0.2347, 0.2411, 0.2395, 0.2368, 0.5173, 0.5178, 0.5062, 0.5064, 0.5131, 0.501, 0.5241, 0.5119, 0.2644, 0.2529, 0.2596, 0.2573, 0.2395, 0.2368, 0.2442, 0.2325, 0.5241, 0.5119, 0.5131, 0.501, 0.5197, 0.4958, 0.5308, 0.5064, 0.2691, 0.2484, 0.2644, 0.2529, 0.2442, 0.2325, 0.2489, 0.2281, 0.5308, 0.5064, 0.5197, 0.4958, 0.5259, 0.4904, 0.5372, 0.501, 0.2738, 0.2438, 0.2691, 0.2484, 0.2489, 0.2281, 0.2535, 0.2236, 0.5609, 0.5001, 0.5719, 0.5106, 0.5651, 0.5161, 0.5545, 0.5059, 0.5372, 0.501, 0.5259, 0.4904, 0.5318, 0.4846, 0.5434, 0.4954, 0.2784, 0.2391, 0.2738, 0.2438, 0.2535, 0.2236, 0.2579, 0.2189, 0.4897, 0.5691, 0.5007, 0.5793, 0.5719, 0.5106, 0.5609, 0.5001, 0.5434, 0.4954, 0.5318, 0.4846, 0.5373, 0.4783, 0.5493, 0.4894, 0.2829, 0.2343, 0.2784, 0.2391, 0.2579, 0.2189, 0.2623, 0.2142, 0.04501, 0.07808, 0.0802, 0.04218, 0.07146, 0.03974, 0.0428, 0.06991, 0.5493, 0.4894, 0.5373, 0.4783, 0.4675, 0.5457, 0.4786, 0.5578, 0.231, 0.2847, 0.2829, 0.2343, 0.2623, 0.2142, 0.2114, 0.2635, 0.1713, 0.1848, 0.1527, 0.1657, 0.1572, 0.1615, 0.1759, 0.1807, 0.4786, 0.5578, 0.4675, 0.5457, 0.4733, 0.5391, 0.4846, 0.5515, 0.2356, 0.28, 0.231, 0.2847, 0.2114, 0.2635, 0.2159, 0.2589, 0.0802, 0.04218, 0.0779, 0.04754, 0.07048, 0.04521, 0.07146, 0.03974, 0.05886, 0.0718, 0.0548, 0.07404, 0.05216, 0.06791, 0.05584, 0.06641, 0.05216, 0.06791, 0.0548, 0.07404, 0.05021, 0.0761, 0.04788, 0.06906, 0.05021, 0.0761, 0.04501, 0.07808, 0.0428, 0.06991, 0.04788, 0.06906, 0.0735, 0.05643, 0.07113, 0.06015, 0.06621, 0.05692, 0.06792, 0.05359, 0.07113, 0.06015, 0.06855, 0.06352, 0.06417, 0.05983, 0.06621, 0.05692, 0.06855, 0.06352, 0.06568, 0.06656, 0.06179, 0.06237, 0.06417, 0.05983, 0.06568, 0.06656, 0.06247, 0.06931, 0.05903, 0.06456, 0.06179, 0.06237, 0.06247, 0.06931, 0.05886, 0.0718, 0.05584, 0.06641, 0.05903, 0.06456, 0.0548, 0.07404, 0.05995, 0.08258, 0.0553, 0.08547, 0.05021, 0.0761, 0.05995, 0.08258, 0.0548, 0.07404, 0.05886, 0.0718, 0.06424, 0.07959, 0.05029, 0.08837, 0.04501, 0.07808, 0.05021, 0.0761, 0.0553, 0.08547, 0.0779, 0.04754, 0.07572, 0.05226, 0.06933, 0.04974, 0.07048, 0.04521, 0.07572, 0.05226, 0.0735, 0.05643, 0.06792, 0.05359, 0.06933, 0.04974, 0.09081, 0.04793, 0.0802, 0.04218, 0.04501, 0.07808, 0.05029, 0.08837, 0.08749, 0.05286, 0.0779, 0.04754, 0.0802, 0.04218, 0.09081, 0.04793, 0.07832, 0.06577, 0.07113, 0.06015, 0.0735, 0.05643, 0.08136, 0.06176, 0.07516, 0.06955, 0.06855, 0.06352, 0.07113, 0.06015, 0.07832, 0.06577, 0.0718, 0.0731, 0.06568, 0.06656, 0.06855, 0.06352, 0.07516, 0.06955, 0.06818, 0.07644, 0.06247, 0.06931, 0.06568, 0.06656, 0.0718, 0.0731, 0.06424, 0.07959, 0.05886, 0.0718, 0.06247, 0.06931, 0.06818, 0.07644, 0.05995, 0.08258, 0.06827, 0.09348, 0.06369, 0.09695, 0.0553, 0.08547, 0.04788, 0.06906, 0.04706, 0.06417, 0.05089, 0.06379, 0.05216, 0.06791, 0.3765, 0.4203, 0.3948, 0.4397, 0.3893, 0.4451, 0.371, 0.4255, 0.3893, 0.4451, 0.3838, 0.4504, 0.3654, 0.4306, 0.371, 0.4255, 0.0428, 0.06991, 0.04243, 0.06394, 0.04706, 0.06417, 0.04788, 0.06906, 0.06369, 0.09695, 0.05892, 0.1004, 0.05029, 0.08837, 0.0553, 0.08547, 0.2403, 0.2754, 0.2602, 0.2964, 0.2554, 0.3012, 0.2356, 0.28, 0.3838, 0.4504, 0.4449, 0.3908, 0.4254, 0.3719, 0.3654, 0.4306, 0.07146, 0.03974, 0.06494, 0.03982, 0.04243, 0.06394, 0.0428, 0.06991, 0.05892, 0.1004, 0.1028, 0.05703, 0.09081, 0.04793, 0.05029, 0.08837, 0.2506, 0.3059, 0.231, 0.2847, 0.2356, 0.28, 0.2554, 0.3012, 0.4449, 0.3908, 0.4394, 0.3963, 0.4199, 0.3772, 0.4254, 0.3719, 0.07048, 0.04521, 0.06523, 0.04488, 0.06494, 0.03982, 0.07146, 0.03974, 0.1028, 0.05703, 0.09894, 0.06154, 0.08749, 0.05286, 0.09081, 0.04793, 0.08438, 0.05746, 0.07572, 0.05226, 0.0779, 0.04754, 0.08749, 0.05286, 0.4394, 0.3963, 0.4338, 0.4018, 0.4143, 0.3825, 0.4199, 0.3772, 0.06933, 0.04974, 0.06493, 0.04894, 0.06523, 0.04488, 0.07048, 0.04521, 0.09894, 0.06154, 0.09522, 0.06594, 0.08438, 0.05746, 0.08749, 0.05286, 0.08136, 0.06176, 0.0735, 0.05643, 0.07572, 0.05226, 0.08438, 0.05746, 0.4338, 0.4018, 0.4281, 0.4072, 0.4089, 0.3878, 0.4143, 0.3825, 0.06792, 0.05359, 0.06414, 0.05234, 0.06493, 0.04894, 0.06933, 0.04974, 0.09522, 0.06594, 0.0916, 0.07025, 0.08136, 0.06176, 0.08438, 0.05746, 0.3036, 0.2544, 0.2829, 0.2343, 0.231, 0.2847, 0.2506, 0.3059, 0.4281, 0.4072, 0.4224, 0.4126, 0.4034, 0.3932, 0.4089, 0.3878, 0.06621, 0.05692, 0.06291, 0.05524, 0.06414, 0.05234, 0.06792, 0.05359, 0.0916, 0.07025, 0.08803, 0.07444, 0.07832, 0.06577, 0.08136, 0.06176, 0.2989, 0.2592, 0.2784, 0.2391, 0.2829, 0.2343, 0.3036, 0.2544, 0.4224, 0.4126, 0.4168, 0.418, 0.398, 0.3986, 0.4034, 0.3932, 0.06417, 0.05983, 0.06129, 0.05772, 0.06291, 0.05524, 0.06621, 0.05692, 0.08803, 0.07444, 0.08441, 0.07852, 0.07516, 0.06955, 0.07832, 0.06577, 0.2846, 0.2732, 0.2644, 0.2529, 0.2691, 0.2484, 0.2894, 0.2686, 0.4168, 0.418, 0.4113, 0.4234, 0.3927, 0.4041, 0.398, 0.3986, 0.06179, 0.06237, 0.0593, 0.05983, 0.06129, 0.05772, 0.06417, 0.05983, 0.08441, 0.07852, 0.08068, 0.08246, 0.0718, 0.0731, 0.07516, 0.06955, 0.2797, 0.2778, 0.2596, 0.2573, 0.2644, 0.2529, 0.2846, 0.2732, 0.4113, 0.4234, 0.4058, 0.4288, 0.3873, 0.4096, 0.3927, 0.4041, 0.05903, 0.06456, 0.05692, 0.06156, 0.0593, 0.05983, 0.06179, 0.06237, 0.08068, 0.08246, 0.07677, 0.08627, 0.06818, 0.07644, 0.0718, 0.0731, 0.2748, 0.2824, 0.2547, 0.2617, 0.2596, 0.2573, 0.2797, 0.2778, 0.4058, 0.4288, 0.4003, 0.4343, 0.382, 0.415, 0.3873, 0.4096, 0.05584, 0.06641, 0.05414, 0.06289, 0.05692, 0.06156, 0.05903, 0.06456, 0.07677, 0.08627, 0.07264, 0.08994, 0.06424, 0.07959, 0.06818, 0.07644, 0.2699, 0.287, 0.2499, 0.2662, 0.2547, 0.2617, 0.2748, 0.2824, 0.4003, 0.4343, 0.3948, 0.4397, 0.3765, 0.4203, 0.382, 0.415, 0.05216, 0.06791, 0.05089, 0.06379, 0.05414, 0.06289, 0.05584, 0.06641, 0.07264, 0.08994, 0.06827, 0.09348, 0.05995, 0.08258, 0.06424, 0.07959, 0.265, 0.2917, 0.2451, 0.2708, 0.2499, 0.2662, 0.2699, 0.287, 0.2602, 0.2964, 0.2403, 0.2754, 0.2451, 0.2708, 0.265, 0.2917, 0.2602, 0.2964, 0.2799, 0.3175, 0.275, 0.3223, 0.2554, 0.3012, 0.2159, 0.2589, 0.1963, 0.2381, 0.2008, 0.2336, 0.2205, 0.2544, 0.07968, 0.1066, 0.09351, 0.1215, 0.08905, 0.1254, 0.07517, 0.1103, 0.08905, 0.1254, 0.08452, 0.1293, 0.07056, 0.1141, 0.07517, 0.1103, 0.2114, 0.2635, 0.1918, 0.2426, 0.1963, 0.2381, 0.2159, 0.2589, 0.275, 0.3223, 0.27, 0.3271, 0.2506, 0.3059, 0.2554, 0.3012, 0.3948, 0.4397, 0.4121, 0.458, 0.4067, 0.4636, 0.3893, 0.4451, 0.08452, 0.1293, 0.1313, 0.08342, 0.1163, 0.06906, 0.07056, 0.1141, 0.2623, 0.2142, 0.2419, 0.1941, 0.1918, 0.2426, 0.2114, 0.2635, 0.27, 0.3271, 0.3242, 0.2743, 0.3036, 0.2544, 0.2506, 0.3059, 0.4013, 0.4692, 0.3838, 0.4504, 0.3893, 0.4451, 0.4067, 0.4636, 0.1313, 0.08342, 0.127, 0.08764, 0.1122, 0.07333, 0.1163, 0.06906, 0.2579, 0.2189, 0.2376, 0.1988, 0.2419, 0.1941, 0.2623, 0.2142, 0.3242, 0.2743, 0.3194, 0.2792, 0.2989, 0.2592, 0.3036, 0.2544, 0.2942, 0.264, 0.2738, 0.2438, 0.2784, 0.2391, 0.2989, 0.2592, 0.127, 0.08764, 0.1228, 0.09193, 0.1081, 0.07763, 0.1122, 0.07333, 0.2535, 0.2236, 0.2333, 0.2034, 0.2376, 0.1988, 0.2579, 0.2189, 0.3194, 0.2792, 0.3145, 0.284, 0.2942, 0.264, 0.2989, 0.2592, 0.2894, 0.2686, 0.2691, 0.2484, 0.2738, 0.2438, 0.2942, 0.264, 0.1228, 0.09193, 0.1187, 0.09626, 0.1041, 0.08194, 0.1081, 0.07763, 0.2489, 0.2281, 0.2288, 0.2078, 0.2333, 0.2034, 0.2535, 0.2236, 0.3145, 0.284, 0.3096, 0.2888, 0.2894, 0.2686, 0.2942, 0.264, 0.4637, 0.4088, 0.4449, 0.3908, 0.3838, 0.4504, 0.4013, 0.4692, 0.1187, 0.09626, 0.1146, 0.1006, 0.1002, 0.08623, 0.1041, 0.08194, 0.2442, 0.2325, 0.2242, 0.2122, 0.2288, 0.2078, 0.2489, 0.2281, 0.3096, 0.2888, 0.3047, 0.2935, 0.2846, 0.2732, 0.2894, 0.2686, 0.4582, 0.4146, 0.4394, 0.3963, 0.4449, 0.3908, 0.4637, 0.4088, 0.1146, 0.1006, 0.1105, 0.1049, 0.09632, 0.09049, 0.1002, 0.08623, 0.2395, 0.2368, 0.2195, 0.2165, 0.2242, 0.2122, 0.2442, 0.2325, 0.3047, 0.2935, 0.2997, 0.2982, 0.2797, 0.2778, 0.2846, 0.2732, 0.4406, 0.4311, 0.4224, 0.4126, 0.4281, 0.4072, 0.4466, 0.4258, 0.1105, 0.1049, 0.1064, 0.1092, 0.09235, 0.09467, 0.09632, 0.09049, 0.2347, 0.2411, 0.2148, 0.2207, 0.2195, 0.2165, 0.2395, 0.2368, 0.2997, 0.2982, 0.2948, 0.303, 0.2748, 0.2824, 0.2797, 0.2778, 0.4346, 0.4363, 0.4168, 0.418, 0.4224, 0.4126, 0.4406, 0.4311, 0.1064, 0.1092, 0.1022, 0.1134, 0.08828, 0.09875, 0.09235, 0.09467, 0.2299, 0.2455, 0.2101, 0.2249, 0.2148, 0.2207, 0.2347, 0.2411, 0.2948, 0.303, 0.2898, 0.3078, 0.2699, 0.287, 0.2748, 0.2824, 0.4288, 0.4416, 0.4113, 0.4234, 0.4168, 0.418, 0.4346, 0.4363, 0.1022, 0.1134, 0.0979, 0.1175, 0.08406, 0.1027, 0.08828, 0.09875, 0.2252, 0.2499, 0.2054, 0.2292, 0.2101, 0.2249, 0.2299, 0.2455, 0.2898, 0.3078, 0.2849, 0.3126, 0.265, 0.2917, 0.2699, 0.287, 0.4231, 0.447, 0.4058, 0.4288, 0.4113, 0.4234, 0.4288, 0.4416, 0.0979, 0.1175, 0.09351, 0.1215, 0.07968, 0.1066, 0.08406, 0.1027, 0.2205, 0.2544, 0.2008, 0.2336, 0.2054, 0.2292, 0.2252, 0.2499, 0.2849, 0.3126, 0.2799, 0.3175, 0.2602, 0.2964, 0.265, 0.2917, 0.4175, 0.4524, 0.4003, 0.4343, 0.4058, 0.4288, 0.4231, 0.447, 0.4121, 0.458, 0.3948, 0.4397, 0.4003, 0.4343, 0.4175, 0.4524, 0.4121, 0.458, 0.4279, 0.4749, 0.4227, 0.4808, 0.4067, 0.4636, 0.371, 0.4255, 0.3521, 0.4054, 0.3575, 0.4002, 0.3765, 0.4203, 0.1622, 0.1932, 0.1437, 0.1739, 0.1482, 0.1698, 0.1667, 0.189, 0.1578, 0.1975, 0.1393, 0.1781, 0.1437, 0.1739, 0.1622, 0.1932, 0.3654, 0.4306, 0.3465, 0.4103, 0.3521, 0.4054, 0.371, 0.4255, 0.4227, 0.4808, 0.4174, 0.4868, 0.4013, 0.4692, 0.4067, 0.4636, 0.09351, 0.1215, 0.1091, 0.1379, 0.1047, 0.1419, 0.08905, 0.1254, 0.1534, 0.2019, 0.1349, 0.1824, 0.1393, 0.1781, 0.1578, 0.1975, 0.4254, 0.3719, 0.4054, 0.3526, 0.3465, 0.4103, 0.3654, 0.4306, 0.4174, 0.4868, 0.4812, 0.4255, 0.4637, 0.4088, 0.4013, 0.4692, 0.1002, 0.1459, 0.08452, 0.1293, 0.08905, 0.1254, 0.1047, 0.1419, 0.1349, 0.1824, 0.1534, 0.2019, 0.2023, 0.1546, 0.1833, 0.1354, 0.4199, 0.3772, 0.4, 0.3577, 0.4054, 0.3526, 0.4254, 0.3719, 0.4812, 0.4255, 0.4759, 0.4317, 0.4582, 0.4146, 0.4637, 0.4088, 0.4525, 0.4203, 0.4338, 0.4018, 0.4394, 0.3963, 0.4582, 0.4146, 0.1833, 0.1354, 0.2023, 0.1546, 0.1981, 0.1591, 0.1791, 0.1399, 0.4143, 0.3825, 0.3946, 0.3629, 0.4, 0.3577, 0.4199, 0.3772, 0.4759, 0.4317, 0.4701, 0.4375, 0.4525, 0.4203, 0.4582, 0.4146, 0.4466, 0.4258, 0.4281, 0.4072, 0.4338, 0.4018, 0.4525, 0.4203, 0.1938, 0.1636, 0.1748, 0.1444, 0.1791, 0.1399, 0.1981, 0.1591, 0.4089, 0.3878, 0.3892, 0.3681, 0.3946, 0.3629, 0.4143, 0.3825, 0.4701, 0.4375, 0.464, 0.4431, 0.4466, 0.4258, 0.4525, 0.4203, 0.1476, 0.09956, 0.1313, 0.08342, 0.08452, 0.1293, 0.1002, 0.1459, 0.1894, 0.168, 0.1705, 0.1488, 0.1748, 0.1444, 0.1938, 0.1636, 0.4034, 0.3932, 0.3839, 0.3734, 0.3892, 0.3681, 0.4089, 0.3878, 0.464, 0.4431, 0.4576, 0.4483, 0.4406, 0.4311, 0.4466, 0.4258, 0.1433, 0.1038, 0.127, 0.08764, 0.1313, 0.08342, 0.1476, 0.09956, 0.185, 0.1723, 0.1661, 0.1531, 0.1705, 0.1488, 0.1894, 0.168, 0.398, 0.3986, 0.3787, 0.3788, 0.3839, 0.3734, 0.4034, 0.3932, 0.4576, 0.4483, 0.4512, 0.4533, 0.4346, 0.4363, 0.4406, 0.4311, 0.1306, 0.1169, 0.1146, 0.1006, 0.1187, 0.09626, 0.1348, 0.1125, 0.1805, 0.1766, 0.1617, 0.1574, 0.1661, 0.1531, 0.185, 0.1723, 0.3927, 0.4041, 0.3735, 0.3842, 0.3787, 0.3788, 0.398, 0.3986, 0.4512, 0.4533, 0.445, 0.4584, 0.4288, 0.4416, 0.4346, 0.4363, 0.1264, 0.1212, 0.1105, 0.1049, 0.1146, 0.1006, 0.1306, 0.1169, 0.1759, 0.1807, 0.1572, 0.1615, 0.1617, 0.1574, 0.1805, 0.1766, 0.3873, 0.4096, 0.3682, 0.3896, 0.3735, 0.3842, 0.3927, 0.4041, 0.445, 0.4584, 0.439, 0.4637, 0.4231, 0.447, 0.4288, 0.4416, 0.1221, 0.1255, 0.1064, 0.1092, 0.1105, 0.1049, 0.1264, 0.1212, 0.382, 0.415, 0.3629, 0.395, 0.3682, 0.3896, 0.3873, 0.4096, 0.439, 0.4637, 0.4334, 0.4692, 0.4175, 0.4524, 0.4231, 0.447, 0.1178, 0.1297, 0.1022, 0.1134, 0.1064, 0.1092, 0.1221, 0.1255, 0.1667, 0.189, 0.1482, 0.1698, 0.1527, 0.1657, 0.1713, 0.1848, 0.3765, 0.4203, 0.3575, 0.4002, 0.3629, 0.395, 0.382, 0.415, 0.4334, 0.4692, 0.4279, 0.4749, 0.4121, 0.458, 0.4175, 0.4524, 0.1135, 0.1338, 0.0979, 0.1175, 0.1022, 0.1134, 0.1178, 0.1297, 0.1091, 0.1379, 0.09351, 0.1215, 0.0979, 0.1175, 0.1135, 0.1338, 0.1091, 0.1379, 0.126, 0.1554, 0.1215, 0.1596, 0.1047, 0.1419, 0.07517, 0.1103, 0.06369, 0.09695, 0.06827, 0.09348, 0.07968, 0.1066, 0.07056, 0.1141, 0.05892, 0.1004, 0.06369, 0.09695, 0.07517, 0.1103, 0.1215, 0.1596, 0.1171, 0.1637, 0.1002, 0.1459, 0.1047, 0.1419, 0.1163, 0.06906, 0.1028, 0.05703, 0.05892, 0.1004, 0.07056, 0.1141, 0.1171, 0.1637, 0.1651, 0.117, 0.1476, 0.09956, 0.1002, 0.1459, 0.1122, 0.07333, 0.09894, 0.06154, 0.1028, 0.05703, 0.1163, 0.06906, 0.1651, 0.117, 0.1608, 0.1214, 0.1433, 0.1038, 0.1476, 0.09956, 0.139, 0.1082, 0.1228, 0.09193, 0.127, 0.08764, 0.1433, 0.1038, 0.1081, 0.07763, 0.09522, 0.06594, 0.09894, 0.06154, 0.1122, 0.07333, 0.1608, 0.1214, 0.1565, 0.1258, 0.139, 0.1082, 0.1433, 0.1038, 0.1348, 0.1125, 0.1187, 0.09626, 0.1228, 0.09193, 0.139, 0.1082, 0.1041, 0.08194, 0.0916, 0.07025, 0.09522, 0.06594, 0.1081, 0.07763, 0.1565, 0.1258, 0.1522, 0.1302, 0.1348, 0.1125, 0.139, 0.1082, 0.1002, 0.08623, 0.08803, 0.07444, 0.0916, 0.07025, 0.1041, 0.08194, 0.1522, 0.1302, 0.1479, 0.1345, 0.1306, 0.1169, 0.1348, 0.1125, 0.09632, 0.09049, 0.08441, 0.07852, 0.08803, 0.07444, 0.1002, 0.08623, 0.1479, 0.1345, 0.1435, 0.1388, 0.1264, 0.1212, 0.1306, 0.1169, 0.09235, 0.09467, 0.08068, 0.08246, 0.08441, 0.07852, 0.09632, 0.09049, 0.1435, 0.1388, 0.1392, 0.1431, 0.1221, 0.1255, 0.1264, 0.1212, 0.08828, 0.09875, 0.07677, 0.08627, 0.08068, 0.08246, 0.09235, 0.09467, 0.1392, 0.1431, 0.1348, 0.1472, 0.1178, 0.1297, 0.1221, 0.1255, 0.08406, 0.1027, 0.07264, 0.08994, 0.07677, 0.08627, 0.08828, 0.09875, 0.1348, 0.1472, 0.1304, 0.1513, 0.1135, 0.1338, 0.1178, 0.1297, 0.07968, 0.1066, 0.06827, 0.09348, 0.07264, 0.08994, 0.08406, 0.1027, 0.1304, 0.1513, 0.126, 0.1554, 0.1091, 0.1379, 0.1135, 0.1338, 0.5122, 0.5671, 0.5181, 0.5607, 0.5242, 0.5539, 0.5307, 0.5471, 0.5375, 0.5403, 0.5443, 0.5337, 0.5513, 0.5274, 0.5583, 0.5216, 0.5651, 0.5161, 0.5719, 0.5106, 0.5007, 0.5793, 0.5065, 0.5734, 0.04993, 0.06086, 0.04658, 0.06057, 0.04259, 0.05935, 0.06051, 0.04191, 0.06161, 0.04593, 0.0618, 0.04927, 0.06135, 0.05211, 0.06042, 0.05453, 0.05907, 0.05659, 0.05734, 0.05829, 0.05525, 0.0596, 0.05279, 0.06049, 1.0, 0.5, 1.0, 1.0, 0.9688, 1.0, 0.9688, 0.5, 0.9688, 0.5, 0.9688, 1.0, 0.9375, 1.0, 0.9375, 0.5, 0.9375, 0.5, 0.9375, 1.0, 0.9062, 1.0, 0.9062, 0.5, 0.9062, 0.5, 0.9062, 1.0, 0.875, 1.0, 0.875, 0.5, 0.875, 0.5, 0.875, 1.0, 0.8438, 1.0, 0.8438, 0.5, 0.8438, 0.5, 0.8438, 1.0, 0.8125, 1.0, 0.8125, 0.5, 0.8125, 0.5, 0.8125, 1.0, 0.7812, 1.0, 0.7812, 0.5, 0.7812, 0.5, 0.7812, 1.0, 0.75, 1.0, 0.75, 0.5, 0.75, 0.5, 0.75, 1.0, 0.7188, 1.0, 0.7188, 0.5, 0.7188, 0.5, 0.7188, 1.0, 0.6875, 1.0, 0.6875, 0.5, 0.6875, 0.5, 0.6875, 1.0, 0.6562, 1.0, 0.6562, 0.5, 0.6562, 0.5, 0.6562, 1.0, 0.625, 1.0, 0.625, 0.5, 0.625, 0.5, 0.625, 1.0, 0.5938, 1.0, 0.5938, 0.5, 0.5938, 0.5, 0.5938, 1.0, 0.5625, 1.0, 0.5625, 0.5, 0.5625, 0.5, 0.5625, 1.0, 0.5312, 1.0, 0.5312, 0.5, 0.5312, 0.5, 0.5312, 1.0, 0.5, 1.0, 0.5, 0.5, 0.5, 0.5, 0.5, 1.0, 0.4688, 1.0, 0.4688, 0.5, 0.4688, 0.5, 0.4688, 1.0, 0.4375, 1.0, 0.4375, 0.5, 0.4375, 0.5, 0.4375, 1.0, 0.4062, 1.0, 0.4062, 0.5, 0.4062, 0.5, 0.4062, 1.0, 0.375, 1.0, 0.375, 0.5, 0.375, 0.5, 0.375, 1.0, 0.3438, 1.0, 0.3438, 0.5, 0.3438, 0.5, 0.3438, 1.0, 0.3125, 1.0, 0.3125, 0.5, 0.3125, 0.5, 0.3125, 1.0, 0.2812, 1.0, 0.2812, 0.5, 0.2812, 0.5, 0.2812, 1.0, 0.25, 1.0, 0.25, 0.5, 0.25, 0.5, 0.25, 1.0, 0.2188, 1.0, 0.2188, 0.5, 0.2188, 0.5, 0.2188, 1.0, 0.1875, 1.0, 0.1875, 0.5, 0.1875, 0.5, 0.1875, 1.0, 0.1562, 1.0, 0.1562, 0.5, 0.1562, 0.5, 0.1562, 1.0, 0.125, 1.0, 0.125, 0.5, 0.125, 0.5, 0.125, 1.0, 0.09375, 1.0, 0.09375, 0.5, 0.09375, 0.5, 0.09375, 1.0, 0.0625, 1.0, 0.0625, 0.5, 0.2968, 0.4854, 0.25, 0.49, 0.2032, 0.4854, 0.1582, 0.4717, 0.1167, 0.4496, 0.08029, 0.4197, 0.05045, 0.3833, 0.02827, 0.3418, 0.01461, 0.2968, 0.01, 0.25, 0.01461, 0.2032, 0.02827, 0.1582, 0.05045, 0.1167, 0.08029, 0.08029, 0.1167, 0.05045, 0.1582, 0.02827, 0.2032, 0.01461, 0.25, 0.01, 0.2968, 0.01461, 0.3418, 0.02827, 0.3833, 0.05045, 0.4197, 0.08029, 0.4496, 0.1167, 0.4717, 0.1582, 0.4854, 0.2032, 0.49, 0.25, 0.4854, 0.2968, 0.4717, 0.3418, 0.4496, 0.3833, 0.4197, 0.4197, 0.3833, 0.4496, 0.3418, 0.4717, 0.0625, 0.5, 0.0625, 1.0, 0.03125, 1.0, 0.03125, 0.5, 0.03125, 0.5, 0.03125, 1.0, 0.0, 1.0, 0.0, 0.5, 0.75, 0.49, 0.7968, 0.4854, 0.8418, 0.4717, 0.8833, 0.4496, 0.9197, 0.4197, 0.9496, 0.3833, 0.9717, 0.3418, 0.9854, 0.2968, 0.99, 0.25, 0.9854, 0.2032, 0.9717, 0.1582, 0.9496, 0.1167, 0.9197, 0.08029, 0.8833, 0.05045, 0.8418, 0.02827, 0.7968, 0.01461, 0.75, 0.01, 0.7032, 0.01461, 0.6582, 0.02827, 0.6167, 0.05045, 0.5803, 0.08029, 0.5504, 0.1167, 0.5283, 0.1582, 0.5146, 0.2032, 0.51, 0.25, 0.5146, 0.2968, 0.5283, 0.3418, 0.5504, 0.3833, 0.5803, 0.4197, 0.6167, 0.4496, 0.6582, 0.4717, 0.7032, 0.4854])
me_cube_001.materials.append(mat_material_001)
me_cube_001.materials.append(mat_material)
me_cube_001.use_remesh_fix_poles = True
me_cube_001.use_remesh_preserve_attributes = False
me_cube_001.update()

# ---- objects
ob_cube = bpy.data.objects.new('Cube', me_cube_001)

# ---- transforms, parenting, visibility, modifiers, constraints
ob_cube.location = (0.0, 0.0, 0.0)
_m = ob_cube.modifiers.new('EdgeSplit', 'EDGE_SPLIT')
_m.use_edge_angle = False

# ---- collection membership
col_collection.objects.link(ob_cube)

# ---- scene / render settings (as saved in the file)
scene.frame_start = 1; scene.frame_end = 250; scene.frame_set(2)
scene.render.engine = 'BLENDER_EEVEE_NEXT'
scene.cycles.sampling_pattern = 'TABULATED_SOBOL'
scene.cycles.use_light_tree = False
scene.view_settings.view_transform = 'Filmic'
bpy.context.view_layer.update()

# ---- added for rendering (the .blend has no active camera and no usable light): camera, sun
cam_auto = bpy.data.cameras.new('AutoCamera')
cam_auto.lens = 50.0
cam_auto.sensor_width = 36.0
cam_auto.clip_end = 1000.0
ob_auto_camera = bpy.data.objects.new('AutoCamera', cam_auto)
scene.collection.objects.link(ob_auto_camera)
ob_auto_camera.location = (1.17924, -1.42221, 0.815036)
ob_auto_camera.rotation_euler = (1.09748, -7.21219e-08, 0.694738)
scene.camera = ob_auto_camera
light_auto_sun = bpy.data.lights.new('AutoSun', 'SUN')
light_auto_sun.energy = 3.0
light_auto_sun.angle = 0.0523599
ob_auto_sun = bpy.data.objects.new('AutoSun', light_auto_sun)
scene.collection.objects.link(ob_auto_sun)
ob_auto_sun.rotation_euler = (0.872665, 0.174533, 0.523599)
bpy.context.view_layer.update()
